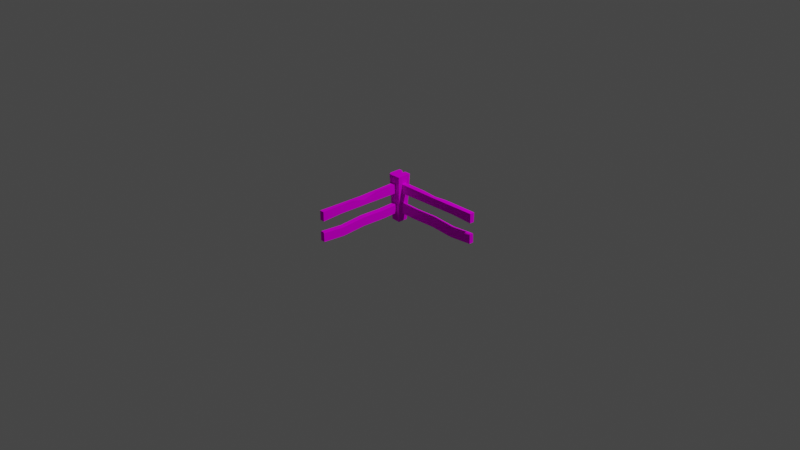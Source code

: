 # Source: Fence.blend  (saved by Blender 2.91.10; exported with 4.5.12 LTS)
import bpy
from mathutils import Matrix  # noqa: F401  (used for matrix-valued properties, if any)

bpy.ops.wm.read_factory_settings(use_empty=True)
scene = bpy.context.scene
scene.name = 'Scene'

# ---- collections
col_collection = bpy.data.collections.new('Collection'); scene.collection.children.link(col_collection)

# ---- images (referenced by path relative to the original .blend; pixels are not part of the script)
import os
ASSET_DIR = os.environ.get("B2B_ASSET_DIR", "")  # directory of the original .blend (textures are referenced by path, not embedded)
HERE = os.path.dirname(os.path.abspath(__file__))  # packed textures are extracted next to this script under _unpacked/

def load_image(name, relpath, width, height, colorspace="sRGB"):
    """Load a texture the original file referenced (path relative to the .blend, or extracted next to this script)."""
    p = next((c for c in (os.path.join(HERE, relpath), os.path.join(ASSET_DIR, relpath)) if relpath and os.path.exists(c)), "")
    if p:
        img = bpy.data.images.load(p, check_existing=True)
        img.name = name
    else:  # same state as the original file: an image datablock whose file is absent (Cycles renders it pink)
        img = bpy.data.images.new(name, width, height)
        img.source = "FILE"
        img.filepath = "//" + (relpath or name)
    img.colorspace_settings.name = colorspace
    return img
img_palette128_png = load_image('Palette128.png', 'Palette128.png', 1024, 1024, 'sRGB')

# ---- materials (node trees are filled in below, after node groups)
mat_palette = bpy.data.materials.new('Palette')

# ---- material node trees
mat_palette.use_nodes = True; mat_palette.node_tree.nodes.clear()
_N = mat_palette.node_tree.nodes; _L = mat_palette.node_tree.links
n0 = _N.new('ShaderNodeBsdfDiffuse'); n0.name = 'Diffuse BSDF'; n0.location = (137, 606)
n1 = _N.new('ShaderNodeTexImage'); n1.name = 'Image Texture'; n1.location = (-255, 801)
n1.image = img_palette128_png
n2 = _N.new('ShaderNodeOutputMaterial'); n2.name = 'Material Output'; n2.location = (448, 526)
_L.new(n1.outputs[0], n0.inputs[0])
_L.new(n0.outputs[0], n2.inputs[0])
n2.is_active_output = True

# ---- world
world_world = bpy.data.worlds.new('World'); scene.world = world_world
world_world.use_nodes = True; world_world.node_tree.nodes.clear()
_N = world_world.node_tree.nodes; _L = world_world.node_tree.links
n0 = _N.new('ShaderNodeOutputWorld'); n0.name = 'World Output'; n0.location = (300, 300)
n1 = _N.new('ShaderNodeBackground'); n1.name = 'Background'; n1.location = (10, 300)
n1.inputs[0].default_value = (0.05088, 0.05088, 0.05088, 1.0)
_L.new(n1.outputs[0], n0.inputs[0])
n0.is_active_output = True
world_world.color = (0.05088, 0.05088, 0.05088)
world_world.use_sun_shadow = False
world_world.sun_shadow_jitter_overblur = 0.0

# ---- cameras
cam_camera = bpy.data.cameras.new('Camera')
cam_camera.clip_end = 100.0
cam_camera.ortho_scale = 7.314

# ---- lights
light_light = bpy.data.lights.new('Light', 'POINT')
light_light.transmission_factor = 0.0
light_light.energy = 1000.0
light_light.shadow_soft_size = 0.1
light_light.shadow_maximum_resolution = 0.006
light_light.use_absolute_resolution = True

# ---- meshes
me_cube_001 = bpy.data.meshes.new('Cube.001')
me_cube_001.from_pydata([(-0.3234, -0.32, 0.0), (-0.4573, -0.454, 1.027), (-0.366, 0.366, 0.0), (-0.5, 0.5, 1.041), (0.366, -0.366, 0.0), (0.5, -0.5, 1.041), (0.366, 0.366, 0.0), (0.5, 0.5, 1.041), (-0.2565, 0.5, 1.041), (0.06694, 0.5, 1.041), (-0.005548, 0.1956, 1.041), (-0.08564, 0.4543, 0.686), (-0.1115, 0.4109, 1.016), (-0.3418, -0.5, 1.041), (-0.5, -0.3, 1.041)], [], [(0, 1, 14), (2, 3, 8, 11, 9, 7, 6), (6, 7, 5, 4), (4, 5, 13, 0), (7, 9, 10, 8, 3, 14, 13, 5), (8, 10, 12), (9, 11, 12), (12, 10, 9), (12, 11, 8), (13, 14, 1), (14, 3, 2, 0), (0, 13, 1)])
_uv = me_cube_001.uv_layers.new(name='UVMap')
_uv.uv.foreach_set('vector', [0.4509, 0.4349, 0.4603, 0.4349, 0.4603, 0.4361, 0.4509, 0.441, 0.4603, 0.441, 0.4603, 0.4425, 0.4571, 0.4439, 0.4603, 0.4445, 0.4603, 0.4472, 0.4509, 0.4472, 0.4509, 0.4472, 0.4603, 0.4472, 0.4603, 0.4534, 0.4509, 0.4534, 0.4509, 0.4534, 0.4603, 0.4534, 0.4603, 0.4586, 0.4509, 0.4596, 0.4029, 0.4346, 0.407, 0.4346, 0.4077, 0.4375, 0.41, 0.4346, 0.4123, 0.4346, 0.4123, 0.4396, 0.4108, 0.4408, 0.4029, 0.4408, 0.41, 0.4346, 0.4077, 0.4375, 0.4087, 0.4346, 0.4642, 0.4461, 0.461, 0.4454, 0.4642, 0.445, 0.4087, 0.4346, 0.4077, 0.4375, 0.407, 0.4346, 0.4642, 0.445, 0.461, 0.4454, 0.4642, 0.4441, 0.4108, 0.4408, 0.4123, 0.4396, 0.4123, 0.4408, 0.4603, 0.4361, 0.4603, 0.441, 0.4509, 0.441, 0.4509, 0.4349, 0.4509, 0.4596, 0.4603, 0.4586, 0.4603, 0.4596])
me_cube_001.materials.append(mat_palette)
me_cube_001.use_remesh_fix_poles = True
me_cube_001.use_remesh_preserve_attributes = False
me_cube_001.use_mirror_vertex_groups = False
me_cube_001.update()
me_cube = bpy.data.meshes.new('Cube')
me_cube.from_pydata([(-1.0, -1.0, -1.0), (-1.0, 1.0, -1.0), (1.0, -1.0, -1.0), (1.0, 1.0, -1.0), (-1.0, -1.0, 3.326), (-1.0, -1.0, 5.326), (-1.0, 1.0, 3.326), (-1.0, 1.0, 5.326), (1.0, -1.0, 3.326), (1.0, -1.0, 5.326), (1.0, 1.0, 3.326), (1.0, 1.0, 5.326), (1.0, 0.3392, 5.326), (1.0, -0.2606, 5.326), (0.9676, 0.02165, 4.597), (0.6583, 0.01983, 5.188), (-0.8082, 0.002702, 5.172), (1.0, -0.5685, 3.557), (-1.0, -0.526, 3.557), (-1.0, 0.001346, -1.0), (1.0, 0.001346, -1.0), (-1.0, -0.5027, -1.372), (1.0, -0.5027, -1.372), (1.0, 0.5007, -1.142), (-1.0, 0.5007, -1.142), (-0.8278, -1.0, 1.0), (-1.0, -1.0, 0.8035), (-1.0, 1.0, 0.8085), (-0.8278, 1.0, 1.0), (0.8196, -1.0, 0.8048), (0.6273, -1.0, 1.0), (0.8271, 1.0, 1.0), (1.0, 1.0, 0.8085), (0.7273, 0.001346, 1.0), (0.9098, 0.001346, 0.8067), (-0.8278, 0.001346, 1.0), (-1.0, 0.001346, 0.8064), (0.8644, -0.5027, 0.4335), (0.677, -0.5027, 0.6282), (-1.0, -0.5027, 0.4324), (-0.8278, -0.5027, 0.6282), (-1.0, 0.5007, 0.666), (-0.8278, 0.5007, 0.858), (0.9549, 0.5007, 0.6662), (0.7772, 0.5007, 0.858)], [], [(22, 37, 29, 2), (28, 42, 44, 31), (40, 25, 30, 38), (21, 22, 2, 0), (4, 5, 16, 7, 6, 18), (6, 7, 11, 10), (10, 11, 12, 14, 13, 9, 8, 17), (8, 9, 5, 4), (6, 10, 17, 18), (11, 7, 16, 12), (13, 14, 15), (15, 14, 12), (15, 16, 13), (12, 16, 15), (13, 16, 5, 9), (1, 27, 28, 31, 32, 3), (18, 17, 8, 4), (3, 32, 43, 23), (35, 40, 38, 33), (23, 43, 34, 20), (24, 23, 20, 19), (19, 36, 41, 24), (2, 29, 30, 25, 26, 0), (21, 39, 36, 19), (20, 34, 37, 22), (19, 20, 22, 21), (1, 3, 23, 24), (24, 41, 27, 1), (42, 35, 33, 44), (38, 30, 29, 37), (42, 28, 27, 41), (44, 33, 34, 43), (40, 35, 36, 39), (33, 38, 37, 34), (25, 40, 39, 26), (35, 42, 41, 36), (31, 44, 43, 32), (0, 26, 39, 21)])
_uv = me_cube.uv_layers.new(name='UVMap')
_uv.uv.foreach_set('vector', [0.4733, 0.451, 0.4669, 0.451, 0.4669, 0.4535, 0.4733, 0.4535, 0.4666, 0.417, 0.4666, 0.4165, 0.4666, 0.4276, 0.4666, 0.4254, 0.4666, 0.4157, 0.4666, 0.4153, 0.4666, 0.4342, 0.4666, 0.432, 0.4804, 0.451, 0.4733, 0.451, 0.4733, 0.4535, 0.4804, 0.4535, 0.4733, 0.423, 0.4662, 0.423, 0.4662, 0.4281, 0.4662, 0.4332, 0.4733, 0.4332, 0.4733, 0.4254, 0.4733, 0.4332, 0.4662, 0.4332, 0.4662, 0.4434, 0.4733, 0.4434, 0.4733, 0.4434, 0.4662, 0.4434, 0.4662, 0.4467, 0.4688, 0.4483, 0.4662, 0.4495, 0.4662, 0.4535, 0.4733, 0.4535, 0.4733, 0.4513, 0.4733, 0.4535, 0.4662, 0.4535, 0.4662, 0.4637, 0.4733, 0.4637, 0.4804, 0.4434, 0.4733, 0.4434, 0.4733, 0.4513, 0.4804, 0.4511, 0.4724, 0.4419, 0.4653, 0.4419, 0.4653, 0.4469, 0.4724, 0.4452, 0.4662, 0.4495, 0.4688, 0.4483, 0.4662, 0.4483, 0.4662, 0.4483, 0.4688, 0.4483, 0.4662, 0.4467, 0.4724, 0.4469, 0.4653, 0.4469, 0.4724, 0.4481, 0.4724, 0.4452, 0.4653, 0.4469, 0.4724, 0.4469, 0.4724, 0.4481, 0.4653, 0.4469, 0.4653, 0.452, 0.4724, 0.452, 0.4733, 0.4332, 0.4669, 0.4332, 0.4662, 0.4341, 0.4662, 0.4425, 0.4669, 0.4434, 0.4733, 0.4434, 0.4804, 0.4511, 0.4733, 0.4513, 0.4733, 0.4535, 0.4804, 0.4535, 0.4733, 0.4434, 0.4669, 0.4434, 0.4669, 0.4459, 0.4733, 0.4459, 0.4666, 0.4161, 0.4666, 0.4157, 0.4666, 0.432, 0.4666, 0.4298, 0.4733, 0.4459, 0.4669, 0.4459, 0.4669, 0.4484, 0.4733, 0.4484, 0.4804, 0.4459, 0.4733, 0.4459, 0.4733, 0.4484, 0.4804, 0.4484, 0.4733, 0.4281, 0.4669, 0.4314, 0.4669, 0.4323, 0.4733, 0.4307, 0.4733, 0.4535, 0.4669, 0.4535, 0.4662, 0.4545, 0.4662, 0.4627, 0.4669, 0.4637, 0.4733, 0.4637, 0.4733, 0.4256, 0.4669, 0.4304, 0.4669, 0.4314, 0.4733, 0.4281, 0.4733, 0.4484, 0.4669, 0.4484, 0.4669, 0.451, 0.4733, 0.451, 0.4804, 0.4484, 0.4733, 0.4484, 0.4733, 0.451, 0.4804, 0.451, 0.4804, 0.4434, 0.4733, 0.4434, 0.4733, 0.4459, 0.4804, 0.4459, 0.4733, 0.4307, 0.4669, 0.4323, 0.4669, 0.4332, 0.4733, 0.4332, 0.4666, 0.4165, 0.4666, 0.4161, 0.4666, 0.4298, 0.4666, 0.4276, 0.4662, 0.4511, 0.4662, 0.4535, 0.4669, 0.4535, 0.4669, 0.451, 0.4662, 0.4324, 0.4662, 0.4332, 0.4669, 0.4332, 0.4669, 0.4323, 0.4662, 0.446, 0.4662, 0.4484, 0.4669, 0.4484, 0.4669, 0.4459, 0.4662, 0.4309, 0.4662, 0.4317, 0.4669, 0.4314, 0.4669, 0.4304, 0.4662, 0.4485, 0.4662, 0.451, 0.4669, 0.451, 0.4669, 0.4484, 0.4662, 0.4302, 0.4662, 0.4309, 0.4669, 0.4304, 0.4669, 0.4295, 0.4662, 0.4317, 0.4662, 0.4324, 0.4669, 0.4323, 0.4669, 0.4314, 0.4662, 0.4434, 0.4662, 0.4459, 0.4669, 0.4459, 0.4669, 0.4434, 0.4733, 0.423, 0.4669, 0.4295, 0.4669, 0.4304, 0.4733, 0.4256])
me_cube.materials.append(mat_palette)
me_cube.use_remesh_fix_poles = True
me_cube.use_remesh_preserve_attributes = False
me_cube.use_mirror_vertex_groups = False
me_cube.update()

# ---- objects
ob_light = bpy.data.objects.new('Light', light_light)
ob_camera = bpy.data.objects.new('Camera', cam_camera)
ob_post = bpy.data.objects.new('Post', me_cube_001)
ob_north = bpy.data.objects.new('North', me_cube)
ob_east = bpy.data.objects.new('East', me_cube)

# ---- transforms, parenting, visibility, modifiers, constraints
ob_light.location = (4.076, 1.005, 5.904)
ob_light.rotation_euler = (0.6503, 0.05522, 1.866)
ob_light.lock_rotations_4d = False
ob_light.empty_display_type = 'ARROWS'
ob_light.color = (0.0, 0.0, 0.0, 0.0)
ob_light.lineart.crease_threshold = 0.0
ob_camera.location = (7.359, -6.926, 4.958)
ob_camera.rotation_euler = (1.109, 0.0, 0.8149)
ob_camera.lock_rotations_4d = False
ob_camera.empty_display_type = 'ARROWS'
ob_camera.color = (0.0, 0.0, 0.0, 0.0)
ob_camera.display_type = 'WIRE'
ob_camera.lineart.crease_threshold = 0.0
ob_post.location = (0.0, 0.0, 0.0)
ob_post.scale = (0.15, 0.15, 0.4804)
ob_post.lineart.crease_threshold = 0.0
ob_north.location = (0.0, -0.5, 0.148)
ob_north.scale = (0.025, 0.5, 0.05)
ob_north.lineart.crease_threshold = 0.0
ob_east.location = (0.5, 0.0, 0.148)
ob_east.rotation_euler = (0.0, 0.0, 1.571)
ob_east.scale = (0.025, 0.5, 0.05)
ob_east.lineart.crease_threshold = 0.0

# ---- collection membership
col_collection.objects.link(ob_light)
col_collection.objects.link(ob_camera)
col_collection.objects.link(ob_post)
col_collection.objects.link(ob_north)
col_collection.objects.link(ob_east)

# ---- scene / render settings (as saved in the file)
scene.camera = ob_camera
scene.frame_start = 1; scene.frame_end = 250; scene.frame_set(177)
scene.render.engine = 'CYCLES'
scene.cycles.use_denoising = False
scene.cycles.samples = 128
scene.cycles.sampling_pattern = 'TABULATED_SOBOL'
scene.cycles.use_adaptive_sampling = False
scene.cycles.use_light_tree = False
scene.view_settings.view_transform = 'Filmic'
bpy.context.view_layer.update()
